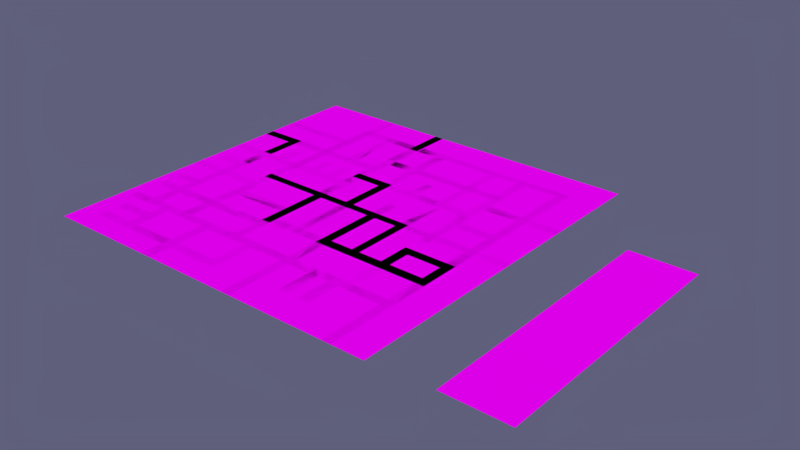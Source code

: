 # Source: ground.blend  (saved by Blender 2.79.0; exported with 4.5.12 LTS)
import bpy
from mathutils import Matrix  # noqa: F401  (used for matrix-valued properties, if any)

bpy.ops.wm.read_factory_settings(use_empty=True)
scene = bpy.context.scene
scene.name = 'Scene'

# ---- collections
col_collection_1 = bpy.data.collections.new('Collection 1'); scene.collection.children.link(col_collection_1)

# ---- images (referenced by path relative to the original .blend; pixels are not part of the script)
import os
ASSET_DIR = os.environ.get("B2B_ASSET_DIR", "")  # directory of the original .blend (textures are referenced by path, not embedded)
HERE = os.path.dirname(os.path.abspath(__file__))  # packed textures are extracted next to this script under _unpacked/

def load_image(name, relpath, width, height, colorspace="sRGB"):
    """Load a texture the original file referenced (path relative to the .blend, or extracted next to this script)."""
    p = next((c for c in (os.path.join(HERE, relpath), os.path.join(ASSET_DIR, relpath)) if relpath and os.path.exists(c)), "")
    if p:
        img = bpy.data.images.load(p, check_existing=True)
        img.name = name
    else:  # same state as the original file: an image datablock whose file is absent (Cycles renders it pink)
        img = bpy.data.images.new(name, width, height)
        img.source = "FILE"
        img.filepath = "//" + (relpath or name)
    img.colorspace_settings.name = colorspace
    return img
img_teksturymiasto_png = load_image('teksturyMiasto.png', 'teksturyMiasto.png', 1024, 1024, 'sRGB')
img_teksturymiasto_png_001 = load_image('teksturyMiasto.png.001', 'teksturyMiasto.png', 1024, 1024, 'sRGB')
img_teksturymiasto_png_002 = load_image('teksturyMiasto.png.002', 'teksturyMiasto.png', 1024, 1024, 'sRGB')

# ---- materials (node trees are filled in below, after node groups)
mat_material_003 = bpy.data.materials.new('Material.003')
mat_material_003.alpha_threshold = 0.0
mat_material_003.roughness = 0.5
mat_material_001 = bpy.data.materials.new('Material.001')
mat_material_001.alpha_threshold = 0.0
mat_material_001.roughness = 0.5
mat_material_001.line_color = (0.0, 0.0, 0.0, 1.0)
mat_roads_001 = bpy.data.materials.new('Roads.001')
mat_roads_001.alpha_threshold = 0.0
mat_roads_001.diffuse_color = (0.006979, 0.007193, 0.007098, 1.0)
mat_roads_001.roughness = 0.5
mat_roads_001.line_color = (0.0, 0.0, 0.0, 1.0)
mat_roads_002 = bpy.data.materials.new('Roads.002')
mat_roads_002.alpha_threshold = 0.0
mat_roads_002.diffuse_color = (0.006979, 0.007193, 0.007098, 1.0)
mat_roads_002.roughness = 0.5
mat_roads_002.line_color = (0.0, 0.0, 0.0, 1.0)

# ---- material node trees
mat_material_003.use_nodes = True; mat_material_003.node_tree.nodes.clear()
_N = mat_material_003.node_tree.nodes; _L = mat_material_003.node_tree.links
n0 = _N.new('ShaderNodeOutputMaterial'); n0.name = 'Material Output'; n0.location = (300, 300)
n1 = _N.new('ShaderNodeBsdfDiffuse'); n1.name = 'Diffuse BSDF'; n1.location = (10, 300)
n2 = _N.new('ShaderNodeTexImage'); n2.name = 'Image Texture'; n2.location = (-180, 300)
n2.width = 140
n2.image = img_teksturymiasto_png
_L.new(n1.outputs[0], n0.inputs[0])
_L.new(n2.outputs[0], n1.inputs[0])
n0.is_active_output = True
mat_material_001.use_nodes = True; mat_material_001.node_tree.nodes.clear()
_N = mat_material_001.node_tree.nodes; _L = mat_material_001.node_tree.links
n0 = _N.new('ShaderNodeOutputMaterial'); n0.name = 'Material Output'; n0.location = (300, 300)
n0.width = 120
n1 = _N.new('ShaderNodeBsdfDiffuse'); n1.name = 'Diffuse BSDF'; n1.location = (10, 300)
n2 = _N.new('ShaderNodeTexImage'); n2.name = 'Image Texture'; n2.location = (-190, 300)
n2.width = 150
n2.image = img_teksturymiasto_png
_L.new(n1.outputs[0], n0.inputs[0])
_L.new(n2.outputs[0], n1.inputs[0])
n0.is_active_output = True
mat_roads_001.use_nodes = True; mat_roads_001.node_tree.nodes.clear()
_N = mat_roads_001.node_tree.nodes; _L = mat_roads_001.node_tree.links
n0 = _N.new('ShaderNodeOutputMaterial'); n0.name = 'Material Output'; n0.location = (300, 300)
n0.width = 120
n1 = _N.new('ShaderNodeBsdfDiffuse'); n1.name = 'Diffuse BSDF'; n1.location = (10, 300)
n2 = _N.new('ShaderNodeTexImage'); n2.name = 'Image Texture'; n2.location = (-218, 305)
n2.width = 150
n2.image = img_teksturymiasto_png_001
n3 = _N.new('ShaderNodeTexCoord'); n3.name = 'Texture Coordinate'; n3.location = (-418, 305)
n3.width = 150
_L.new(n1.outputs[0], n0.inputs[0])
_L.new(n2.outputs[0], n1.inputs[0])
_L.new(n3.outputs[2], n2.inputs[0])
n0.is_active_output = True
mat_roads_002.use_nodes = True; mat_roads_002.node_tree.nodes.clear()
_N = mat_roads_002.node_tree.nodes; _L = mat_roads_002.node_tree.links
n0 = _N.new('ShaderNodeOutputMaterial'); n0.name = 'Material Output'; n0.location = (300, 300)
n0.width = 120
n1 = _N.new('ShaderNodeBsdfDiffuse'); n1.name = 'Diffuse BSDF'; n1.location = (10, 300)
n2 = _N.new('ShaderNodeTexImage'); n2.name = 'Image Texture'; n2.location = (-218, 305)
n2.width = 150
n2.image = img_teksturymiasto_png_002
n3 = _N.new('ShaderNodeTexCoord'); n3.name = 'Texture Coordinate'; n3.location = (-418, 305)
n3.width = 150
_L.new(n1.outputs[0], n0.inputs[0])
_L.new(n2.outputs[0], n1.inputs[0])
_L.new(n3.outputs[2], n2.inputs[0])
n0.is_active_output = True

# ---- world
world_world = bpy.data.worlds.new('World'); scene.world = world_world
world_world.use_nodes = True; world_world.node_tree.nodes.clear()
_N = world_world.node_tree.nodes; _L = world_world.node_tree.links
n0 = _N.new('ShaderNodeOutputWorld'); n0.name = 'World Output'; n0.location = (300, 300)
n0.width = 120
n1 = _N.new('ShaderNodeBackground'); n1.name = 'Background'; n1.location = (10, 300)
n1.width = 150
n1.inputs[0].default_value = (0.1137, 0.1156, 0.2019, 1.0)
_L.new(n1.outputs[0], n0.inputs[0])
n0.is_active_output = True
world_world.color = (0.05088, 0.05088, 0.05088)
world_world.use_sun_shadow = False
world_world.sun_shadow_jitter_overblur = 0.0
world_world.cycles.sampling_method = 'NONE'
world_world.cycles.sample_map_resolution = 256

# ---- meshes
me_plane_016 = bpy.data.meshes.new('Plane.016')
me_plane_016.from_pydata([(-1.472, -5.14, 0.0), (0.5276, -5.14, 0.0), (-1.472, 2.86, 0.0), (0.5276, 2.86, 0.0)], [], [(0, 1, 3, 2)])
_uv = me_plane_016.uv_layers.new(name='UVMap')
_uv.uv.foreach_set('vector', [0.9672, 0.9884, 0.8538, 0.9884, 0.8538, 0.08609, 0.9672, 0.08609])
me_plane_016.materials.append(mat_material_003)
me_plane_016.use_remesh_preserve_volume = False
me_plane_016.use_remesh_preserve_attributes = False
me_plane_016.use_mirror_vertex_groups = False
me_plane_016.update()
me_plane_002 = bpy.data.meshes.new('Plane.002')
me_plane_002.from_pydata([(8.214, -8.214, 0.0), (-8.214, -8.214, 0.0), (8.214, 8.214, 0.0), (-8.214, 8.214, 0.0)], [], [(2, 3, 1, 0)])
_uv = me_plane_002.uv_layers.new(name='UVMap')
_uv.uv.foreach_set('vector', [0.9075, 0.1157, 0.9359, 0.1157, 0.9359, 0.1557, 0.9075, 0.1557])
me_plane_002.materials.append(mat_material_001)
me_plane_002.use_remesh_preserve_volume = False
me_plane_002.use_remesh_preserve_attributes = False
me_plane_002.use_mirror_vertex_groups = False
me_plane_002.update()
me_plane_015 = bpy.data.meshes.new('Plane.015')
me_plane_015.from_pydata([(1.073, -1.0, 0.0), (-1.154, -1.0, 0.0), (1.073, 1.0, 0.0), (-1.154, 1.0, 0.0), (6.752, -1.0, 0.0), (6.752, 1.0, 0.0), (9.029, -1.0, 0.0), (9.029, 1.0, 0.0), (14.73, -1.0, 0.0), (14.73, 1.0, 0.0), (16.76, -1.0, 0.0), (16.76, 1.0, 0.0), (22.58, -1.0, 4.528e-07), (22.58, 1.0, 4.528e-07), (24.88, -1.0, 6.186e-07), (24.88, 1.0, 6.186e-07), (33.21, -1.0, 1.279e-06), (33.21, 1.0, 1.279e-06), (35.42, -1.0, 1.131e-06), (35.42, 1.0, 1.131e-06), (43.27, -1.0, 5.741e-07), (43.27, 1.0, 5.741e-07), (33.21, 6.678, 1.279e-06), (35.42, 6.678, 1.131e-06), (33.21, 9.044, 1.279e-06), (35.42, 9.044, 1.131e-06), (33.21, 11.56, 1.297e-06), (35.42, 11.56, 1.149e-06), (33.32, 17.4, 1.33e-06), (35.31, 17.4, 1.196e-06), (33.32, 19.47, 1.358e-06), (35.31, 19.47, 1.224e-06), (33.21, 33.25, 1.534e-06), (35.42, 33.25, 1.385e-06), (33.21, 35.23, 1.579e-06), (35.42, 35.23, 1.43e-06), (24.88, 33.25, 1.631e-06), (24.88, 35.23, 1.676e-06), (22.58, 33.25, 1.653e-06), (22.58, 35.23, 1.698e-06), (16.76, 33.25, 1.664e-06), (16.76, 35.23, 1.709e-06), (14.73, 33.25, 1.676e-06), (14.73, 35.23, 1.721e-06), (9.102, 33.25, 1.742e-06), (9.102, 35.23, 1.787e-06), (1.255, 33.25, 1.869e-06), (1.255, 35.23, 1.914e-06), (-1.201, 33.25, 2.012e-06), (-1.201, 35.23, 2.057e-06), (1.255, 24.87, 2.481e-06), (-1.201, 24.87, 2.624e-06), (16.76, 24.87, 2.351e-06), (14.73, 24.87, 2.362e-06), (16.76, 22.59, 2.532e-06), (14.73, 22.59, 2.544e-06), (16.76, 14.28, 2.435e-06), (14.73, 14.28, 2.446e-06), (16.76, 12.02, 2.456e-06), (14.73, 12.02, 2.467e-06), (1.255, 22.59, 2.479e-06), (-1.201, 22.59, 2.623e-06), (22.58, 24.87, 2.388e-06), (22.58, 22.59, 2.569e-06), (24.88, 24.87, 2.385e-06), (24.88, 22.59, 2.566e-06), (22.58, 14.28, 2.641e-06), (24.88, 14.28, 2.638e-06), (22.58, 12.02, 2.641e-06), (24.88, 12.02, 2.638e-06), (24.88, 6.739, 1.671e-06), (22.58, 6.739, 1.593e-06), (9.029, -14.66, 0.0), (9.029, -17.02, 0.0), (22.58, 9.044, 2.071e-06), (24.88, 9.044, 2.111e-06), (14.73, -14.66, 0.0), (16.76, -14.66, 0.0), (24.88, 19.59, 2.592e-06), (22.58, 19.59, 2.595e-06), (22.58, 17.29, 2.615e-06), (24.88, 17.29, 2.612e-06), (14.73, -17.02, 0.0), (16.76, -17.02, 0.0), (43.27, 19.59, 1.69e-06), (43.27, 17.29, 1.659e-06), (6.752, -14.66, 0.0), (6.752, -17.02, 0.0), (1.073, -14.66, -1.545e-07), (1.073, -17.02, -1.545e-07), (-1.154, -14.66, -2.289e-07), (-1.154, -17.02, -2.289e-07), (-6.87, -1.0, 0.0), (-6.87, 1.0, 0.0), (1.073, 12.02, 0.0), (-1.154, 12.02, 0.0), (1.073, 14.28, 0.0), (-1.154, 14.28, 0.0), (-6.87, 12.02, 0.0), (-6.87, 14.28, 0.0), (-9.118, 12.02, 0.0), (-9.118, 14.28, 0.0), (-6.87, 22.59, 0.0), (-9.118, 22.59, 0.0), (-6.87, 24.87, 1.173e-07), (-9.118, 24.87, 1.173e-07), (-6.87, 33.01, 5.172e-07), (-9.118, 33.01, 5.172e-07), (-6.87, 35.3, 5.172e-07), (-9.118, 35.3, 5.172e-07), (-6.87, 43.32, 5.172e-07), (-9.118, 43.32, 5.172e-07), (-22.52, 33.01, -9.328e-07), (-22.52, 35.3, -9.328e-07), (-24.83, 33.01, -1.17e-06), (-24.83, 35.3, -1.17e-06), (-22.52, 43.29, -9.328e-07), (-24.83, 43.29, -1.17e-06), (-22.52, 19.65, -8.8e-07), (-24.83, 19.65, -1.118e-06), (-22.52, 17.26, -8.096e-07), (-24.83, 17.26, -1.047e-06), (-22.52, 9.041, -7.502e-07), (-24.83, 9.041, -9.877e-07), (-22.52, 6.7, -7.452e-07), (-24.83, 6.7, -9.828e-07), (-9.118, 9.041, -7.492e-07), (-9.118, 6.7, -7.443e-07), (-6.87, 9.041, -7.494e-07), (-6.87, 6.7, -7.445e-07), (-9.118, -1.0, 0.0), (-9.118, 1.0, 0.0), (-22.52, -1.0, 0.0), (-22.52, 1.0, 0.0), (-24.83, -1.0, 0.0), (-24.83, 1.0, 0.0), (22.58, -14.66, 0.0), (22.58, -17.02, 0.0), (24.88, -14.66, 0.0), (24.88, -17.02, 0.0), (33.21, -14.66, 0.0), (33.21, -17.02, 0.0), (35.42, -14.66, 0.0), (35.42, -17.02, 0.0), (22.58, -9.179, 0.0), (24.88, -9.179, 0.0), (22.58, -6.931, 0.0), (24.88, -6.931, 0.0), (33.21, -9.179, 0.0), (33.21, -6.931, 0.0), (35.42, -9.179, 0.0), (35.42, -6.931, 0.0), (-9.141, 19.65, -8.457e-07), (-9.141, 17.26, -7.753e-07), (-6.87, 19.65, -8.97e-07), (-6.87, 17.26, -8.266e-07), (-33.08, 9.041, -9.923e-07), (-33.08, 6.7, -9.874e-07), (-35.38, 9.041, -9.923e-07), (-35.38, 6.7, -9.874e-07), (-43.34, 9.041, -9.919e-07), (-43.34, 6.7, -9.87e-07), (-33.08, 17.24, -9.923e-07), (-35.38, 17.24, -9.923e-07), (-33.08, 19.65, -9.923e-07), (-35.38, 19.65, -9.923e-07), (-43.2, 17.24, -9.923e-07), (-43.2, 19.65, -9.923e-07), (-22.52, 25.3, -8.976e-07), (-22.52, 27.4, -9.152e-07), (-24.83, 27.4, -1.153e-06), (-24.83, 25.3, -1.135e-06), (-43.07, 27.4, -1.175e-06), (-43.07, 25.3, -1.158e-06), (-14.68, 19.65, -8.571e-07), (-17.12, 19.65, -8.686e-07), (-17.12, 17.26, -7.981e-07), (-14.68, 17.26, -7.867e-07), (-17.05, 33.01, -4.494e-07), (-14.68, 33.01, 3.389e-08), (-14.68, 35.3, 3.389e-08), (-17.05, 35.3, -4.494e-07), (-6.87, -9.418, 0.0), (-9.118, -9.418, 0.0), (-6.87, -11.71, 0.0), (-9.118, -11.71, 0.0), (-6.87, -14.66, 0.0), (-9.118, -14.66, 0.0), (-6.87, -17.02, 0.0), (-9.118, -17.02, 0.0), (-6.87, -17.31, -1.135e-07), (-9.118, -17.31, -1.135e-07), (-6.87, -19.62, -3.638e-07), (-9.118, -19.62, -3.638e-07), (-22.52, -17.31, -2.502e-06), (-22.52, -19.62, -2.752e-06), (-24.83, -17.31, -2.958e-06), (-24.83, -19.62, -3.208e-06), (-33.08, -17.31, -3.577e-06), (-33.08, -19.62, -3.827e-06), (-35.38, -17.31, -3.739e-06), (-35.38, -19.62, -3.99e-06), (-33.08, -14.44, -3.586e-06), (-35.38, -14.44, -3.748e-06), (-33.08, -12.13, -3.56e-06), (-35.38, -12.13, -3.722e-06), (-33.08, -6.565, -3.637e-06), (-35.38, -6.565, -3.799e-06), (-33.08, -4.251, -3.645e-06), (-35.38, -4.251, -3.808e-06), (-33.08, -0.9197, -3.67e-06), (-35.38, -0.9197, -3.832e-06), (-33.08, 1.564, -3.65e-06), (-35.38, 1.564, -3.812e-06), (-40.63, 1.564, -3.809e-06), (-40.63, -0.9197, -3.83e-06), (-43.28, -6.565, -3.803e-06), (-43.28, -4.251, -3.812e-06), (-24.83, -6.565, -3.639e-06), (-24.83, -4.251, -3.648e-06), (-22.52, -6.565, -3.64e-06), (-22.52, -4.251, -3.648e-06), (-22.52, -11.71, -2.881e-06), (-22.52, -9.418, -3.261e-06), (-24.83, -11.71, -3.185e-06), (-24.83, -9.418, -3.412e-06), (-6.87, -25.16, -9.418e-07), (-9.118, -25.16, -9.418e-07), (-6.87, -27.43, -1.171e-06), (-9.118, -27.43, -1.171e-06), (-1.354, -25.16, -9.418e-07), (-1.354, -27.43, -1.171e-06), (3.88, -25.16, -9.418e-07), (3.88, -27.43, -1.171e-06), (6.752, -25.16, -9.418e-07), (6.752, -27.43, -1.171e-06), (9.058, -25.16, -9.418e-07), (9.058, -27.43, -1.171e-06), (22.58, -25.16, 1.471e-06), (22.58, -27.43, 1.242e-06), (24.88, -25.16, 1.98e-06), (24.88, -27.43, 1.751e-06), (33.21, -25.16, 3.351e-06), (33.21, -27.43, 3.122e-06), (35.39, -25.16, 3.743e-06), (35.39, -27.43, 3.515e-06), (33.21, -43.31, 3.103e-06), (35.39, -43.31, 3.496e-06), (6.752, -43.31, -2.825e-06), (9.058, -43.31, -2.825e-06), (-3.833, -25.16, -9.418e-07), (-3.833, -27.43, -1.171e-06), (-1.354, -38.02, -1.169e-06), (-3.833, -38.02, -1.169e-06), (-3.833, -35.71, -1.173e-06), (-1.354, -35.71, -1.173e-06), (-17.01, -38.02, -1.431e-06), (-17.01, -35.71, -1.435e-06), (-14.6, -35.71, -1.388e-06), (-14.6, -38.02, -1.384e-06), (-27.85, -38.02, -2.323e-06), (-27.85, -35.71, -2.328e-06), (-30.28, -38.02, -2.521e-06), (-30.28, -35.71, -2.525e-06), (-38.1, -38.02, -3.161e-06), (-38.1, -35.71, -3.165e-06), (-27.85, -32.84, -2.327e-06), (-30.28, -32.84, -2.525e-06), (-27.85, -30.42, -2.327e-06), (-30.28, -30.42, -2.525e-06), (-27.85, -27.43, -2.327e-06), (-30.28, -27.43, -2.525e-06), (-27.85, -25.16, -2.327e-06), (-30.28, -25.16, -2.525e-06), (-25.1, -27.43, -2.102e-06), (-25.1, -25.16, -2.102e-06), (-22.56, -27.43, -1.895e-06), (-22.56, -25.16, -1.895e-06), (-17.01, -27.43, -1.449e-06), (-17.01, -25.16, -1.449e-06), (-14.6, -27.43, -1.246e-06), (-14.6, -25.16, -1.246e-06), (-32.97, -27.43, -2.746e-06), (-32.97, -25.16, -2.746e-06), (-35.67, -27.43, -2.967e-06), (-35.67, -25.16, -2.967e-06), (-40.69, -27.43, -3.377e-06), (-40.69, -25.16, -3.377e-06), (-40.67, -17.31, -4.018e-06), (-40.67, -19.62, -4.269e-06), (-40.56, -14.44, -4.161e-06), (-40.56, -12.13, -4.135e-06), (-17.01, -43.31, -1.757e-06), (-14.6, -43.31, -1.71e-06), (17.07, -25.16, 6.664e-07), (14.74, -25.16, -1.377e-07), (14.74, -27.43, -3.666e-07), (17.07, -27.43, 4.375e-07), (14.74, -35.56, 2.988e-07), (17.07, -35.56, 1.103e-06), (19.87, -27.43, 8.607e-07), (19.87, -25.16, 1.09e-06), (-17.34, 6.7, -7.448e-07), (-19.66, 6.7, -7.45e-07), (-19.66, 9.041, -7.5e-07), (-17.34, 9.041, -7.498e-07), (-14.27, 9.041, -7.496e-07), (-11.9, 9.041, -7.494e-07), (19.87, -35.38, 1.223e-06), (22.58, -35.38, 1.604e-06), (-14.27, 6.7, -7.447e-07), (-11.9, 6.7, -7.445e-07), (-14.27, 14.46, -7.497e-07), (-11.9, 14.46, -7.495e-07), (-19.66, 14.32, -7.501e-07), (-17.34, 14.32, -7.499e-07), (-30.25, 6.7, -9.859e-07), (-27.81, 6.7, -9.843e-07), (-27.81, 9.041, -9.893e-07), (-30.25, 9.041, -9.908e-07), (-27.81, 14.32, -9.897e-07), (-30.25, 14.32, -9.913e-07), (-37.94, -32.84, -2.002e-06), (-37.94, -30.42, -2.002e-06), (6.752, 6.354, 1.068e-06), (9.029, 6.354, 1.068e-06), (9.102, 14.28, 1.631e-06), (6.703, 14.28, 8.154e-07), (9.102, 12.02, 1.645e-06), (6.703, 12.02, 8.225e-07), (9.102, 19.5, 1.139e-06), (6.703, 19.5, 3.232e-07)], [], [(2, 3, 1, 0), (4, 5, 2, 0), (6, 7, 5, 4), (8, 9, 7, 6), (10, 11, 9, 8), (12, 13, 11, 10), (14, 15, 13, 12), (16, 17, 15, 14), (18, 19, 17, 16), (20, 21, 19, 18), (23, 22, 17, 19), (25, 24, 22, 23), (25, 27, 26, 24), (29, 28, 26, 27), (31, 30, 28, 29), (33, 32, 30, 31), (35, 34, 32, 33), (37, 36, 32, 34), (39, 38, 36, 37), (41, 40, 38, 39), (43, 42, 40, 41), (45, 44, 42, 43), (47, 46, 44, 45), (49, 48, 46, 47), (51, 50, 46, 48), (53, 52, 40, 42), (55, 54, 52, 53), (57, 56, 54, 55), (59, 58, 56, 57), (9, 11, 58, 59), (61, 60, 50, 51), (53, 50, 60, 55), (63, 62, 52, 54), (65, 64, 62, 63), (38, 62, 64, 36), (79, 78, 65, 63), (68, 69, 67, 66), (58, 68, 66, 56), (74, 75, 69, 68), (70, 71, 13, 15), (75, 74, 71, 70), (24, 75, 70, 22), (81, 80, 66, 67), (80, 81, 78, 79), (85, 84, 31, 29), (30, 78, 81, 28), (76, 77, 10, 8), (82, 83, 77, 76), (72, 73, 82, 76), (86, 87, 73, 72), (4, 86, 72, 6), (88, 89, 87, 86), (90, 91, 89, 88), (88, 0, 1, 90), (93, 92, 1, 3), (94, 95, 3, 2), (96, 97, 95, 94), (61, 97, 96, 60), (329, 327, 96, 94), (99, 98, 95, 97), (101, 100, 98, 99), (155, 154, 152, 153), (104, 105, 103, 102), (106, 107, 105, 104), (108, 109, 107, 106), (110, 111, 109, 108), (49, 108, 106, 48), (180, 179, 107, 109), (115, 114, 112, 113), (116, 117, 115, 113), (170, 169, 112, 114), (121, 120, 118, 119), (123, 122, 120, 121), (125, 124, 122, 123), (303, 304, 122, 124), (129, 128, 126, 127), (131, 130, 92, 93), (133, 132, 130, 131), (135, 134, 132, 133), (125, 135, 133, 124), (127, 131, 93, 129), (137, 136, 77, 83), (139, 138, 136, 137), (141, 140, 138, 139), (143, 142, 140, 141), (145, 144, 136, 138), (147, 146, 144, 145), (148, 149, 147, 145), (150, 151, 149, 148), (16, 149, 151, 18), (12, 146, 147, 14), (142, 150, 148, 140), (51, 104, 102, 61), (176, 175, 118, 120), (318, 317, 125, 123), (158, 159, 157, 156), (160, 161, 159, 158), (162, 163, 158, 156), (164, 165, 163, 162), (167, 166, 163, 165), (119, 164, 162, 121), (168, 171, 119, 118), (169, 170, 171, 168), (171, 170, 172, 173), (174, 177, 153, 152), (175, 176, 177, 174), (178, 181, 113, 112), (179, 180, 181, 178), (178, 175, 174, 179), (154, 102, 103, 152), (99, 155, 153, 101), (100, 126, 128, 98), (183, 182, 92, 130), (185, 184, 182, 183), (187, 186, 184, 185), (189, 188, 186, 187), (90, 186, 188, 91), (191, 190, 188, 189), (193, 192, 190, 191), (194, 195, 193, 191), (196, 197, 195, 194), (198, 199, 197, 196), (200, 201, 199, 198), (202, 203, 200, 198), (204, 205, 203, 202), (206, 207, 205, 204), (208, 209, 207, 206), (210, 211, 209, 208), (212, 213, 211, 210), (159, 213, 212, 157), (214, 215, 211, 213), (217, 216, 207, 209), (218, 219, 208, 206), (220, 221, 219, 218), (134, 219, 221, 132), (225, 223, 220, 218), (222, 224, 196, 194), (223, 225, 224, 222), (183, 223, 222, 185), (227, 226, 192, 193), (229, 228, 226, 227), (251, 250, 226, 228), (233, 232, 230, 231), (235, 234, 232, 233), (237, 236, 234, 235), (87, 234, 236, 73), (296, 295, 236, 237), (241, 240, 238, 239), (243, 242, 240, 241), (245, 244, 242, 243), (246, 247, 245, 243), (248, 249, 237, 235), (250, 251, 231, 230), (254, 255, 231, 251), (253, 252, 255, 254), (258, 259, 253, 254), (257, 256, 259, 258), (261, 260, 256, 257), (263, 262, 260, 261), (265, 264, 262, 263), (266, 267, 263, 261), (268, 269, 267, 266), (270, 271, 269, 268), (272, 273, 271, 270), (274, 275, 272, 270), (276, 277, 275, 274), (278, 279, 277, 276), (280, 281, 279, 278), (227, 281, 280, 229), (197, 275, 277, 195), (283, 282, 271, 273), (285, 284, 282, 283), (287, 286, 284, 285), (201, 285, 283, 199), (288, 289, 201, 200), (291, 290, 203, 205), (258, 280, 278, 257), (292, 293, 259, 256), (301, 300, 239, 238), (295, 296, 297, 294), (297, 296, 298, 299), (300, 301, 294, 297), (137, 238, 240, 139), (308, 309, 239, 300), (141, 242, 244, 143), (307, 311, 127, 126), (306, 310, 311, 307), (305, 302, 310, 306), (304, 303, 302, 305), (306, 307, 313, 312), (304, 305, 315, 314), (316, 319, 156, 157), (317, 318, 319, 316), (319, 318, 320, 321), (323, 322, 267, 269), (325, 324, 5, 7), (326, 328, 59, 57), (327, 329, 328, 326), (327, 326, 330, 331)])
_uv = me_plane_015.uv_layers.new(name='UVMap')
_uv.uv.foreach_set('vector', [0.8166, 0.1439, 0.7468, 0.1439, 0.7468, 0.06032, 0.8166, 0.06032, 0.7456, 0.3686, 0.8113, 0.3686, 0.8113, 0.6467, 0.7456, 0.6467, 0.8176, 0.3323, 0.8176, 0.4159, 0.7463, 0.4159, 0.7463, 0.3323, 0.7459, 0.3739, 0.8116, 0.3739, 0.8116, 0.6531, 0.7459, 0.6531, 0.813, 0.1708, 0.813, 0.2544, 0.7495, 0.2544, 0.7495, 0.1709, 0.7443, 0.3846, 0.81, 0.3846, 0.81, 0.6693, 0.7443, 0.6693, 0.8181, 0.2561, 0.8181, 0.3397, 0.7459, 0.3397, 0.7459, 0.2561, 0.7447, 0.3116, 0.8104, 0.3116, 0.8104, 0.7196, 0.7447, 0.7196, 0.8167, 0.2272, 0.8167, 0.3108, 0.7475, 0.3108, 0.7475, 0.2272, 0.7448, 0.333, 0.8106, 0.333, 0.8106, 0.7169, 0.7448, 0.7169, 0.8167, 0.5481, 0.7475, 0.5481, 0.7475, 0.3108, 0.8167, 0.3108, 0.8167, 0.3502, 0.7475, 0.3502, 0.7475, 0.2514, 0.8167, 0.2514, 0.8167, 0.3502, 0.8167, 0.4553, 0.7475, 0.4553, 0.7475, 0.3502, 0.8167, 0.3919, 0.7475, 0.3919, 0.7475, 0.1524, 0.8167, 0.1524, 0.8167, 0.488, 0.7475, 0.488, 0.7475, 0.3919, 0.8167, 0.3919, 0.8167, 0.6697, 0.7475, 0.6697, 0.7475, 0.09885, 0.8167, 0.09885, 0.8105, 0.4435, 0.8105, 0.5518, 0.7455, 0.5518, 0.7455, 0.4435, 0.8105, 0.5851, 0.7455, 0.5851, 0.7455, 0.1771, 0.8105, 0.1771, 0.8105, 0.6978, 0.7455, 0.6978, 0.7455, 0.5851, 0.8105, 0.5851, 0.8105, 0.6556, 0.7455, 0.6556, 0.7455, 0.3709, 0.8105, 0.3709, 0.8105, 0.4627, 0.7455, 0.4627, 0.7455, 0.3634, 0.8105, 0.3634, 0.8105, 0.7383, 0.7455, 0.7383, 0.7455, 0.4627, 0.8105, 0.4627, 0.8105, 0.7194, 0.7455, 0.7194, 0.7455, 0.3353, 0.8105, 0.3353, 0.8105, 0.5744, 0.7455, 0.5744, 0.7455, 0.4542, 0.8105, 0.4542, 0.7437, 0.3049, 0.8206, 0.3049, 0.8206, 0.6552, 0.7437, 0.6552, 0.7495, 0.3076, 0.813, 0.3076, 0.813, 0.6579, 0.7495, 0.6579, 0.7495, 0.2123, 0.813, 0.2123, 0.813, 0.3076, 0.7495, 0.3076, 0.7495, 0.188, 0.813, 0.188, 0.813, 0.5351, 0.7495, 0.5351, 0.7495, 0.3289, 0.813, 0.3289, 0.813, 0.4232, 0.7495, 0.4232, 0.7495, 0.2544, 0.813, 0.2544, 0.813, 0.715, 0.7495, 0.715, 0.7437, 0.2097, 0.8206, 0.2097, 0.8206, 0.3049, 0.7437, 0.3049, 0.8156, 0.1688, 0.8156, 0.8286, 0.7407, 0.8286, 0.7407, 0.1688, 0.7397, 0.3501, 0.8146, 0.3501, 0.8146, 0.6348, 0.7397, 0.6348, 0.8181, 0.3847, 0.8181, 0.4799, 0.7459, 0.4799, 0.7459, 0.3847, 0.7459, 0.5503, 0.7459, 0.2, 0.8181, 0.2, 0.8181, 0.5503, 0.7459, 0.2594, 0.8181, 0.2594, 0.8181, 0.3847, 0.7459, 0.3847, 0.7459, 0.2221, 0.8181, 0.2221, 0.8181, 0.3164, 0.7459, 0.3164, 0.74, 0.6637, 0.74, 0.3791, 0.8142, 0.3791, 0.8142, 0.6637, 0.7459, 0.3753, 0.8181, 0.3753, 0.8181, 0.4997, 0.7459, 0.4997, 0.8181, 0.5795, 0.7459, 0.5795, 0.7459, 0.3397, 0.8181, 0.3397, 0.8181, 0.3753, 0.7459, 0.3753, 0.7459, 0.279, 0.8181, 0.279, 0.8159, 0.3206, 0.8159, 0.7286, 0.7402, 0.7286, 0.7382, 0.3206, 0.8181, 0.4422, 0.7459, 0.4422, 0.7459, 0.3164, 0.8181, 0.3164, 0.7459, 0.4422, 0.8181, 0.4422, 0.8181, 0.5383, 0.7459, 0.5383, 0.7399, 0.3129, 0.8155, 0.3129, 0.8155, 0.697, 0.7399, 0.697, 0.8153, 0.2916, 0.8153, 0.6996, 0.7398, 0.6996, 0.7398, 0.2916, 0.7495, 0.08764, 0.813, 0.08764, 0.813, 0.6583, 0.7495, 0.6583, 0.739, 0.4268, 0.739, 0.3275, 0.8167, 0.3275, 0.8167, 0.4268, 0.8167, 0.706, 0.739, 0.706, 0.739, 0.4268, 0.8167, 0.4268, 0.7461, 0.6384, 0.7461, 0.5395, 0.8174, 0.5395, 0.8174, 0.6384, 0.7463, 0.6508, 0.7463, 0.08013, 0.8176, 0.08013, 0.8176, 0.6508, 0.8164, 0.5547, 0.7387, 0.5547, 0.7387, 0.2766, 0.8164, 0.2766, 0.8164, 0.6637, 0.7387, 0.6637, 0.7387, 0.5547, 0.8164, 0.5547, 0.8166, 0.08498, 0.8166, 0.6557, 0.7468, 0.6557, 0.7468, 0.08498, 0.8113, 0.6444, 0.7456, 0.6444, 0.7456, 0.3646, 0.8113, 0.3646, 0.8166, 0.6045, 0.7468, 0.6045, 0.7468, 0.1439, 0.8166, 0.1439, 0.8166, 0.6988, 0.7468, 0.6988, 0.7468, 0.6045, 0.8166, 0.6045, 0.7445, 0.5325, 0.746, 0.1853, 0.8158, 0.1853, 0.8215, 0.5325, 0.7404, 0.4449, 0.8146, 0.4449, 0.8146, 0.7205, 0.7404, 0.7205, 0.8155, 0.6389, 0.7413, 0.6389, 0.7413, 0.3591, 0.8155, 0.3591, 0.7463, 0.488, 0.7463, 0.3937, 0.8167, 0.3937, 0.8167, 0.488, 0.8169, 0.334, 0.8169, 0.4338, 0.7458, 0.4338, 0.7458, 0.334, 0.8167, 0.4167, 0.7463, 0.4167, 0.7463, 0.3215, 0.8167, 0.3215, 0.8167, 0.4388, 0.7463, 0.4388, 0.7463, 0.09848, 0.8167, 0.09848, 0.8167, 0.5343, 0.7463, 0.5343, 0.7463, 0.4388, 0.8167, 0.4388, 0.8167, 0.5533, 0.7463, 0.5533, 0.7463, 0.2179, 0.8167, 0.2179, 0.8116, 0.3521, 0.8139, 0.6296, 0.7388, 0.6296, 0.7466, 0.3521, 0.816, 0.662, 0.7409, 0.662, 0.7409, 0.3895, 0.816, 0.3895, 0.7457, 0.3024, 0.7457, 0.2069, 0.8181, 0.2069, 0.8181, 0.3024, 0.8181, 0.6363, 0.7457, 0.6363, 0.7457, 0.3024, 0.8181, 0.3024, 0.7457, 0.2481, 0.8181, 0.2481, 0.8181, 0.4825, 0.7457, 0.4825, 0.7457, 0.3337, 0.8181, 0.3337, 0.8181, 0.4334, 0.7457, 0.4334, 0.7457, 0.1987, 0.8181, 0.1987, 0.8181, 0.5421, 0.7457, 0.5421, 0.7407, 0.5653, 0.7407, 0.4522, 0.8177, 0.4522, 0.8177, 0.5653, 0.7407, 0.3121, 0.8177, 0.3121, 0.8177, 0.4522, 0.7407, 0.4522, 0.8167, 0.4932, 0.8167, 0.5911, 0.7463, 0.5911, 0.7463, 0.4932, 0.7463, 0.2551, 0.7463, 0.1715, 0.8167, 0.1715, 0.8167, 0.2551, 0.8106, 0.8255, 0.7449, 0.8255, 0.7449, 0.1693, 0.8106, 0.1693, 0.745, 0.4546, 0.745, 0.3711, 0.8173, 0.3711, 0.8173, 0.4546, 0.745, 0.4615, 0.745, 0.2233, 0.8173, 0.2233, 0.8173, 0.4615, 0.7463, 0.4932, 0.7463, 0.2551, 0.8167, 0.2551, 0.8167, 0.4932, 0.739, 0.3983, 0.8167, 0.3983, 0.8167, 0.6829, 0.739, 0.6829, 0.8181, 0.4412, 0.8181, 0.5401, 0.7459, 0.5401, 0.7459, 0.4412, 0.7387, 0.2927, 0.8164, 0.2927, 0.8164, 0.7007, 0.7387, 0.7007, 0.8167, 0.1358, 0.8167, 0.2347, 0.7475, 0.2347, 0.7475, 0.1358, 0.8181, 0.4923, 0.7459, 0.4923, 0.7459, 0.2634, 0.8181, 0.2634, 0.8181, 0.3306, 0.7459, 0.3306, 0.7459, 0.2366, 0.8181, 0.2366, 0.7406, 0.3009, 0.8145, 0.3009, 0.8145, 0.7089, 0.7406, 0.7089, 0.8167, 0.4636, 0.8167, 0.5576, 0.7475, 0.5576, 0.7475, 0.4636, 0.7475, 0.4822, 0.7475, 0.2343, 0.8167, 0.2343, 0.8167, 0.4822, 0.7459, 0.5784, 0.7459, 0.3306, 0.8181, 0.3306, 0.8181, 0.5784, 0.8167, 0.2347, 0.8167, 0.4636, 0.7475, 0.4636, 0.7475, 0.2347, 0.8157, 0.3938, 0.8157, 0.6713, 0.7408, 0.6713, 0.7408, 0.3938, 0.739, 0.4662, 0.8175, 0.4662, 0.8175, 0.7308, 0.739, 0.7308, 0.8177, 0.7112, 0.7407, 0.7112, 0.7407, 0.5653, 0.8177, 0.5653, 0.7459, 0.2945, 0.7459, 0.1966, 0.8181, 0.1966, 0.8181, 0.2945, 0.8165, 0.6952, 0.7396, 0.6952, 0.7396, 0.3059, 0.8165, 0.3059, 0.8181, 0.6371, 0.7459, 0.6371, 0.7459, 0.2945, 0.8181, 0.2945, 0.8174, 0.4633, 0.8174, 0.5762, 0.7383, 0.5762, 0.7383, 0.4633, 0.8174, 0.959, 0.7383, 0.959, 0.7383, 0.5762, 0.8174, 0.5762, 0.8174, 0.05958, 0.8174, 0.4633, 0.7383, 0.4633, 0.739, 0.05958, 0.8181, 0.4123, 0.7457, 0.4123, 0.7457, 0.176, 0.8181, 0.176, 0.8181, 0.5, 0.7457, 0.5, 0.7457, 0.4123, 0.8181, 0.4123, 0.7439, 0.06574, 0.8129, 0.06574, 0.8129, 0.9587, 0.7439, 0.9587, 0.8175, 0.6437, 0.739, 0.6437, 0.739, 0.3723, 0.8175, 0.3723, 0.8175, 0.4662, 0.739, 0.4662, 0.739, 0.3471, 0.8175, 0.3471, 0.7409, 0.3424, 0.816, 0.3424, 0.816, 0.6104, 0.7409, 0.6104, 0.7409, 0.4435, 0.816, 0.4435, 0.816, 0.5591, 0.7409, 0.5591, 0.7453, 0.6539, 0.7431, 0.09549, 0.8193, 0.09549, 0.8193, 0.6539, 0.8169, 0.4338, 0.8169, 0.5566, 0.7465, 0.5566, 0.7458, 0.4338, 0.8169, 0.2095, 0.8169, 0.334, 0.7458, 0.334, 0.7465, 0.2095, 0.7463, 0.3937, 0.7463, 0.2691, 0.8167, 0.2691, 0.8167, 0.3937, 0.7463, 0.1803, 0.8167, 0.1803, 0.8167, 0.5321, 0.7463, 0.5321, 0.7463, 0.3222, 0.8167, 0.3222, 0.8167, 0.4179, 0.7463, 0.4179, 0.7463, 0.4446, 0.8167, 0.4446, 0.8167, 0.5679, 0.7463, 0.5679, 0.7463, 0.3458, 0.8167, 0.3458, 0.8167, 0.4446, 0.7463, 0.4446, 0.8164, 0.3671, 0.8164, 0.6469, 0.7387, 0.6469, 0.7387, 0.3671, 0.7463, 0.3339, 0.8167, 0.3339, 0.8167, 0.3458, 0.7463, 0.3458, 0.7463, 0.2372, 0.8167, 0.2372, 0.8167, 0.3339, 0.7463, 0.3339, 0.8157, 0.8452, 0.7397, 0.8452, 0.7397, 0.1891, 0.8157, 0.1891, 0.745, 0.3108, 0.745, 0.2141, 0.8173, 0.2141, 0.8173, 0.3108, 0.8163, 0.7169, 0.7402, 0.7169, 0.7402, 0.3132, 0.8163, 0.3132, 0.7459, 0.3485, 0.7459, 0.2518, 0.8181, 0.2518, 0.8181, 0.3485, 0.8181, 0.4682, 0.7459, 0.4682, 0.7459, 0.3485, 0.8181, 0.3485, 0.8181, 0.311, 0.7459, 0.311, 0.7459, 0.2143, 0.8181, 0.2143, 0.8181, 0.5435, 0.7459, 0.5435, 0.7459, 0.311, 0.8181, 0.311, 0.8181, 0.3383, 0.7459, 0.3383, 0.7459, 0.2416, 0.8181, 0.2416, 0.8181, 0.4775, 0.7459, 0.4775, 0.7459, 0.3383, 0.8181, 0.3383, 0.8181, 0.3153, 0.7459, 0.3153, 0.7459, 0.2115, 0.8181, 0.2115, 0.7459, 0.5299, 0.7459, 0.3153, 0.8181, 0.3153, 0.8181, 0.5299, 0.8196, 0.635, 0.7379, 0.635, 0.7379, 0.3781, 0.8196, 0.3781, 0.8153, 0.6969, 0.7393, 0.6969, 0.7393, 0.3106, 0.8153, 0.3106, 0.7402, 0.3068, 0.8163, 0.3068, 0.8163, 0.7105, 0.7402, 0.7105, 0.8173, 0.4193, 0.8173, 0.516, 0.745, 0.516, 0.745, 0.4193, 0.745, 0.3711, 0.745, 0.2352, 0.8173, 0.2352, 0.8173, 0.3711, 0.745, 0.3001, 0.8173, 0.3001, 0.8173, 0.4193, 0.745, 0.4193, 0.8173, 0.5448, 0.745, 0.5448, 0.745, 0.3108, 0.8173, 0.3108, 0.8173, 0.3001, 0.745, 0.3001, 0.745, 0.2044, 0.8173, 0.2044, 0.8154, 0.1983, 0.8154, 0.8545, 0.7401, 0.8545, 0.7401, 0.1983, 0.7463, 0.2718, 0.8167, 0.2718, 0.8167, 0.5034, 0.7463, 0.5034, 0.7407, 0.683, 0.7407, 0.573, 0.8152, 0.573, 0.8152, 0.683, 0.7407, 0.4243, 0.8152, 0.4243, 0.8152, 0.573, 0.7407, 0.573, 0.7407, 0.368, 0.8152, 0.368, 0.8152, 0.6242, 0.7407, 0.6242, 0.7407, 0.4494, 0.8152, 0.4494, 0.8152, 0.59, 0.7407, 0.59, 0.8183, 0.1045, 0.8183, 0.1993, 0.7461, 0.1993, 0.7461, 0.1045, 0.7461, 0.5395, 0.7461, 0.1993, 0.8183, 0.1993, 0.8174, 0.5395, 0.7424, 0.3521, 0.817, 0.3521, 0.817, 0.6304, 0.7424, 0.6304, 0.7424, 0.397, 0.817, 0.397, 0.817, 0.5098, 0.7424, 0.5098, 0.7424, 0.3101, 0.817, 0.3101, 0.817, 0.7181, 0.7424, 0.7181, 0.8161, 0.2955, 0.8161, 0.3903, 0.7479, 0.3903, 0.7479, 0.2955, 0.7479, 0.0537, 0.8161, 0.0537, 0.8161, 0.7172, 0.7479, 0.7172, 0.7459, 0.03352, 0.8181, 0.03352, 0.8181, 0.697, 0.7459, 0.697, 0.8152, 0.4243, 0.7407, 0.4243, 0.7407, 0.3029, 0.8152, 0.3029, 0.7431, 0.2981, 0.8208, 0.2981, 0.8208, 0.6439, 0.7431, 0.6439, 0.7431, 0.2014, 0.8208, 0.2014, 0.8208, 0.2981, 0.7431, 0.2981, 0.8165, 0.7728, 0.7405, 0.7728, 0.7405, 0.2458, 0.8165, 0.2458, 0.7439, 0.2888, 0.7439, 0.1921, 0.8195, 0.1921, 0.8195, 0.2888, 0.8159, 0.7813, 0.7399, 0.7813, 0.7399, 0.2506, 0.8159, 0.2506, 0.8159, 0.5764, 0.7399, 0.5764, 0.7399, 0.4578, 0.8159, 0.4578, 0.8159, 0.6953, 0.7399, 0.6953, 0.7399, 0.3123, 0.8159, 0.3123, 0.8197, 0.4403, 0.7438, 0.4403, 0.7438, 0.3206, 0.8197, 0.3206, 0.8197, 0.3484, 0.7438, 0.3484, 0.7438, 0.2471, 0.8197, 0.2471, 0.8197, 0.4732, 0.7438, 0.4732, 0.7438, 0.3484, 0.8197, 0.3484, 0.8152, 0.5805, 0.8152, 0.6992, 0.7407, 0.6992, 0.7407, 0.5805, 0.7407, 0.4457, 0.8152, 0.4457, 0.8152, 0.5805, 0.7407, 0.5805, 0.7407, 0.3216, 0.8152, 0.3216, 0.8152, 0.4457, 0.7407, 0.4457, 0.7407, 0.4532, 0.8152, 0.4532, 0.8152, 0.725, 0.7407, 0.725, 0.7407, 0.335, 0.8152, 0.335, 0.8152, 0.4532, 0.7407, 0.4532, 0.8152, 0.363, 0.8152, 0.6312, 0.7407, 0.6312, 0.7407, 0.363, 0.7469, 0.4698, 0.7385, 0.2382, 0.8179, 0.2382, 0.8192, 0.4698, 0.8152, 0.5123, 0.7407, 0.5123, 0.7407, 0.3801, 0.8152, 0.3801, 0.8152, 0.6444, 0.7407, 0.6444, 0.7407, 0.5123, 0.8152, 0.5123, 0.8152, 0.6225, 0.7407, 0.6225, 0.7407, 0.3771, 0.8152, 0.3771, 0.747, 0.4851, 0.7379, 0.2535, 0.8225, 0.2535, 0.8192, 0.4851, 0.8166, 0.6317, 0.7406, 0.6317, 0.7406, 0.3728, 0.8166, 0.3728, 0.8161, 0.6335, 0.74, 0.6335, 0.74, 0.38, 0.8161, 0.38, 0.8195, 0.2888, 0.8195, 0.6346, 0.7439, 0.6346, 0.7439, 0.2888, 0.7439, 0.2445, 0.8195, 0.2445, 0.8195, 0.4655, 0.7439, 0.4655, 0.817, 0.6422, 0.7424, 0.6422, 0.7424, 0.5098, 0.817, 0.5098, 0.817, 0.6227, 0.7424, 0.6227, 0.7424, 0.5087, 0.817, 0.5087, 0.8188, 0.5153, 0.7459, 0.5153, 0.7459, 0.1756, 0.8188, 0.1756, 0.7424, 0.3717, 0.817, 0.3717, 0.817, 0.5087, 0.7424, 0.5087, 0.7459, 0.4412, 0.7459, 0.101, 0.8181, 0.101, 0.8181, 0.4412, 0.7395, 0.1928, 0.8242, 0.1928, 0.8242, 0.5248, 0.7395, 0.5248, 0.7477, 0.4978, 0.7477, 0.1575, 0.8159, 0.1575, 0.8169, 0.4978, 0.8177, 0.5256, 0.7407, 0.5256, 0.7407, 0.3894, 0.8177, 0.3894, 0.8177, 0.6414, 0.7407, 0.6414, 0.7407, 0.5256, 0.8177, 0.5256, 0.8177, 0.5718, 0.7407, 0.5718, 0.7407, 0.4212, 0.8177, 0.4212, 0.8173, 0.5664, 0.7404, 0.5664, 0.7404, 0.453, 0.8173, 0.453, 0.7443, 0.2379, 0.8184, 0.2379, 0.8184, 0.4643, 0.7443, 0.4643, 0.7449, 0.2454, 0.8174, 0.2454, 0.8174, 0.4661, 0.7449, 0.4661, 0.7407, 0.5063, 0.8177, 0.5063, 0.8177, 0.6447, 0.7407, 0.6447, 0.7407, 0.3869, 0.8177, 0.3869, 0.8177, 0.5063, 0.7407, 0.5063, 0.7425, 0.2412, 0.8189, 0.2412, 0.8189, 0.4618, 0.7425, 0.4618, 0.8174, 0.6885, 0.7378, 0.6885, 0.7378, 0.3131, 0.8174, 0.3131, 0.8176, 0.4569, 0.7463, 0.4569, 0.7463, 0.2331, 0.8176, 0.2331, 0.8146, 0.6894, 0.7404, 0.6894, 0.7404, 0.4138, 0.8146, 0.4138, 0.8146, 0.4449, 0.7404, 0.4449, 0.7404, 0.3274, 0.8146, 0.3274, 0.7444, 0.2309, 0.8196, 0.2309, 0.8196, 0.4491, 0.7444, 0.4491])
me_plane_015.materials.append(mat_roads_001)
me_plane_015.use_remesh_preserve_volume = False
me_plane_015.use_remesh_preserve_attributes = False
me_plane_015.use_mirror_vertex_groups = False
me_plane_015.update()
me_plane_012 = bpy.data.meshes.new('Plane.012')
me_plane_012.from_pydata([(1.073, -1.0, 0.0), (-1.154, -1.0, 0.0), (1.073, 1.0, 0.0), (-1.154, 1.0, 0.0), (6.752, -1.0, 0.0), (6.752, 1.0, 0.0), (9.029, -1.0, 0.0), (9.029, 1.0, 0.0), (14.73, -1.0, 0.0), (14.73, 1.0, 0.0), (16.76, -1.0, 0.0), (16.76, 1.0, 0.0), (22.58, -1.0, 4.528e-07), (22.58, 1.0, 4.528e-07), (24.88, -1.0, 6.186e-07), (24.88, 1.0, 6.186e-07), (33.21, -1.0, 1.279e-06), (33.21, 1.0, 1.279e-06), (35.42, -1.0, 1.131e-06), (35.42, 1.0, 1.131e-06), (43.27, -1.0, 5.741e-07), (43.27, 1.0, 5.741e-07), (33.21, 6.678, 1.279e-06), (35.42, 6.678, 1.131e-06), (33.21, 9.044, 1.279e-06), (35.42, 9.044, 1.131e-06), (33.21, 11.56, 1.297e-06), (35.42, 11.56, 1.149e-06), (33.32, 17.4, 1.33e-06), (35.31, 17.4, 1.196e-06), (33.32, 19.47, 1.358e-06), (35.31, 19.47, 1.224e-06), (33.21, 33.25, 1.534e-06), (35.42, 33.25, 1.385e-06), (33.21, 35.23, 1.579e-06), (35.42, 35.23, 1.43e-06), (24.88, 33.25, 1.631e-06), (24.88, 35.23, 1.676e-06), (22.58, 33.25, 1.653e-06), (22.58, 35.23, 1.698e-06), (16.76, 33.25, 1.664e-06), (16.76, 35.23, 1.709e-06), (14.73, 33.25, 1.676e-06), (14.73, 35.23, 1.721e-06), (9.102, 33.25, 1.742e-06), (9.102, 35.23, 1.787e-06), (1.255, 33.25, 1.869e-06), (1.255, 35.23, 1.914e-06), (-1.201, 33.25, 2.012e-06), (-1.201, 35.23, 2.057e-06), (1.255, 24.87, 2.481e-06), (-1.201, 24.87, 2.624e-06), (16.76, 24.87, 2.351e-06), (14.73, 24.87, 2.362e-06), (16.76, 22.59, 2.532e-06), (14.73, 22.59, 2.544e-06), (16.76, 14.28, 2.435e-06), (14.73, 14.28, 2.446e-06), (16.76, 12.02, 2.456e-06), (14.73, 12.02, 2.467e-06), (1.255, 22.59, 2.479e-06), (-1.201, 22.59, 2.623e-06), (22.58, 24.87, 2.388e-06), (22.58, 22.59, 2.569e-06), (24.88, 24.87, 2.385e-06), (24.88, 22.59, 2.566e-06), (22.58, 14.28, 2.641e-06), (24.88, 14.28, 2.638e-06), (22.58, 12.02, 2.641e-06), (24.88, 12.02, 2.638e-06), (24.88, 6.739, 1.671e-06), (22.58, 6.739, 1.593e-06), (9.029, -14.66, 0.0), (9.029, -17.02, 0.0), (22.58, 9.044, 2.071e-06), (24.88, 9.044, 2.111e-06), (14.73, -14.66, 0.0), (16.76, -14.66, 0.0), (24.88, 19.59, 2.592e-06), (22.58, 19.59, 2.595e-06), (22.58, 17.29, 2.615e-06), (24.88, 17.29, 2.612e-06), (14.73, -17.02, 0.0), (16.76, -17.02, 0.0), (43.27, 19.59, 1.69e-06), (43.27, 17.29, 1.659e-06), (6.752, -14.66, 0.0), (6.752, -17.02, 0.0), (1.073, -14.66, -1.545e-07), (1.073, -17.02, -1.545e-07), (-1.154, -14.66, -2.289e-07), (-1.154, -17.02, -2.289e-07), (-6.87, -1.0, 0.0), (-6.87, 1.0, 0.0), (1.073, 12.02, 0.0), (-1.154, 12.02, 0.0), (1.073, 14.28, 0.0), (-1.154, 14.28, 0.0), (-6.87, 12.02, 0.0), (-6.87, 14.28, 0.0), (-9.118, 12.02, 0.0), (-9.118, 14.28, 0.0), (-6.87, 22.59, 0.0), (-9.118, 22.59, 0.0), (-6.87, 24.87, 1.173e-07), (-9.118, 24.87, 1.173e-07), (-6.87, 33.01, 5.172e-07), (-9.118, 33.01, 5.172e-07), (-6.87, 35.3, 5.172e-07), (-9.118, 35.3, 5.172e-07), (-6.87, 43.32, 5.172e-07), (-9.118, 43.32, 5.172e-07), (-22.52, 33.01, -9.328e-07), (-22.52, 35.3, -9.328e-07), (-24.83, 33.01, -1.17e-06), (-24.83, 35.3, -1.17e-06), (-22.52, 43.29, -9.328e-07), (-24.83, 43.29, -1.17e-06), (-22.52, 19.65, -8.8e-07), (-24.83, 19.65, -1.118e-06), (-22.52, 17.26, -8.096e-07), (-24.83, 17.26, -1.047e-06), (-22.52, 9.041, -7.502e-07), (-24.83, 9.041, -9.877e-07), (-22.52, 6.7, -7.452e-07), (-24.83, 6.7, -9.828e-07), (-9.118, 9.041, -7.492e-07), (-9.118, 6.7, -7.443e-07), (-6.87, 9.041, -7.494e-07), (-6.87, 6.7, -7.445e-07), (-9.118, -1.0, 0.0), (-9.118, 1.0, 0.0), (-22.52, -1.0, 0.0), (-22.52, 1.0, 0.0), (-24.83, -1.0, 0.0), (-24.83, 1.0, 0.0), (22.58, -14.66, 0.0), (22.58, -17.02, 0.0), (24.88, -14.66, 0.0), (24.88, -17.02, 0.0), (33.21, -14.66, 0.0), (33.21, -17.02, 0.0), (35.42, -14.66, 0.0), (35.42, -17.02, 0.0), (22.58, -9.179, 0.0), (24.88, -9.179, 0.0), (22.58, -6.931, 0.0), (24.88, -6.931, 0.0), (33.21, -9.179, 0.0), (33.21, -6.931, 0.0), (35.42, -9.179, 0.0), (35.42, -6.931, 0.0), (-9.141, 19.65, -8.457e-07), (-9.141, 17.26, -7.753e-07), (-6.87, 19.65, -8.97e-07), (-6.87, 17.26, -8.266e-07), (-33.08, 9.041, -9.923e-07), (-33.08, 6.7, -9.874e-07), (-35.38, 9.041, -9.923e-07), (-35.38, 6.7, -9.874e-07), (-43.34, 9.041, -9.919e-07), (-43.34, 6.7, -9.87e-07), (-33.08, 17.24, -9.923e-07), (-35.38, 17.24, -9.923e-07), (-33.08, 19.65, -9.923e-07), (-35.38, 19.65, -9.923e-07), (-43.2, 17.24, -9.923e-07), (-43.2, 19.65, -9.923e-07), (-22.52, 25.3, -8.976e-07), (-22.52, 27.4, -9.152e-07), (-24.83, 27.4, -1.153e-06), (-24.83, 25.3, -1.135e-06), (-43.07, 27.4, -1.175e-06), (-43.07, 25.3, -1.158e-06), (-14.68, 19.65, -8.571e-07), (-17.12, 19.65, -8.686e-07), (-17.12, 17.26, -7.981e-07), (-14.68, 17.26, -7.867e-07), (-17.05, 33.01, -4.494e-07), (-14.68, 33.01, 3.389e-08), (-14.68, 35.3, 3.389e-08), (-17.05, 35.3, -4.494e-07), (-6.87, -9.418, 0.0), (-9.118, -9.418, 0.0), (-6.87, -11.71, 0.0), (-9.118, -11.71, 0.0), (-6.87, -14.66, 0.0), (-9.118, -14.66, 0.0), (-6.87, -17.02, 0.0), (-9.118, -17.02, 0.0), (-6.87, -17.31, -1.135e-07), (-9.118, -17.31, -1.135e-07), (-6.87, -19.62, -3.638e-07), (-9.118, -19.62, -3.638e-07), (-22.52, -17.31, -2.502e-06), (-22.52, -19.62, -2.752e-06), (-24.83, -17.31, -2.958e-06), (-24.83, -19.62, -3.208e-06), (-33.08, -17.31, -3.577e-06), (-33.08, -19.62, -3.827e-06), (-35.38, -17.31, -3.739e-06), (-35.38, -19.62, -3.99e-06), (-33.08, -14.44, -3.586e-06), (-35.38, -14.44, -3.748e-06), (-33.08, -12.13, -3.56e-06), (-35.38, -12.13, -3.722e-06), (-33.08, -6.565, -3.637e-06), (-35.38, -6.565, -3.799e-06), (-33.08, -4.251, -3.645e-06), (-35.38, -4.251, -3.808e-06), (-33.08, -0.9197, -3.67e-06), (-35.38, -0.9197, -3.832e-06), (-33.08, 1.564, -3.65e-06), (-35.38, 1.564, -3.812e-06), (-40.63, 1.564, -3.809e-06), (-40.63, -0.9197, -3.83e-06), (-43.28, -6.565, -3.803e-06), (-43.28, -4.251, -3.812e-06), (-24.83, -6.565, -3.639e-06), (-24.83, -4.251, -3.648e-06), (-22.52, -6.565, -3.64e-06), (-22.52, -4.251, -3.648e-06), (-22.52, -11.71, -2.881e-06), (-22.52, -9.418, -3.261e-06), (-24.83, -11.71, -3.185e-06), (-24.83, -9.418, -3.412e-06), (-6.87, -25.16, -9.418e-07), (-9.118, -25.16, -9.418e-07), (-6.87, -27.43, -1.171e-06), (-9.118, -27.43, -1.171e-06), (-1.354, -25.16, -9.418e-07), (-1.354, -27.43, -1.171e-06), (3.88, -25.16, -9.418e-07), (3.88, -27.43, -1.171e-06), (6.752, -25.16, -9.418e-07), (6.752, -27.43, -1.171e-06), (9.058, -25.16, -9.418e-07), (9.058, -27.43, -1.171e-06), (22.58, -25.16, 1.471e-06), (22.58, -27.43, 1.242e-06), (24.88, -25.16, 1.98e-06), (24.88, -27.43, 1.751e-06), (33.21, -25.16, 3.351e-06), (33.21, -27.43, 3.122e-06), (35.39, -25.16, 3.743e-06), (35.39, -27.43, 3.515e-06), (33.21, -43.31, 3.103e-06), (35.39, -43.31, 3.496e-06), (6.752, -43.31, -2.825e-06), (9.058, -43.31, -2.825e-06), (-3.833, -25.16, -9.418e-07), (-3.833, -27.43, -1.171e-06), (-1.354, -38.02, -1.169e-06), (-3.833, -38.02, -1.169e-06), (-3.833, -35.71, -1.173e-06), (-1.354, -35.71, -1.173e-06), (-17.01, -38.02, -1.431e-06), (-17.01, -35.71, -1.435e-06), (-14.6, -35.71, -1.388e-06), (-14.6, -38.02, -1.384e-06), (-27.85, -38.02, -2.323e-06), (-27.85, -35.71, -2.328e-06), (-30.28, -38.02, -2.521e-06), (-30.28, -35.71, -2.525e-06), (-38.1, -38.02, -3.161e-06), (-38.1, -35.71, -3.165e-06), (-27.85, -32.84, -2.327e-06), (-30.28, -32.84, -2.525e-06), (-27.85, -30.42, -2.327e-06), (-30.28, -30.42, -2.525e-06), (-27.85, -27.43, -2.327e-06), (-30.28, -27.43, -2.525e-06), (-27.85, -25.16, -2.327e-06), (-30.28, -25.16, -2.525e-06), (-25.1, -27.43, -2.102e-06), (-25.1, -25.16, -2.102e-06), (-22.56, -27.43, -1.895e-06), (-22.56, -25.16, -1.895e-06), (-17.01, -27.43, -1.449e-06), (-17.01, -25.16, -1.449e-06), (-14.6, -27.43, -1.246e-06), (-14.6, -25.16, -1.246e-06), (-32.97, -27.43, -2.746e-06), (-32.97, -25.16, -2.746e-06), (-35.67, -27.43, -2.967e-06), (-35.67, -25.16, -2.967e-06), (-40.69, -27.43, -3.377e-06), (-40.69, -25.16, -3.377e-06), (-40.67, -17.31, -4.018e-06), (-40.67, -19.62, -4.269e-06), (-40.56, -14.44, -4.161e-06), (-40.56, -12.13, -4.135e-06), (-17.01, -43.31, -1.757e-06), (-14.6, -43.31, -1.71e-06), (17.07, -25.16, 6.664e-07), (14.74, -25.16, -1.377e-07), (14.74, -27.43, -3.666e-07), (17.07, -27.43, 4.375e-07), (14.74, -35.56, 2.988e-07), (17.07, -35.56, 1.103e-06), (19.87, -27.43, 8.607e-07), (19.87, -25.16, 1.09e-06), (-17.34, 6.7, -7.448e-07), (-19.66, 6.7, -7.45e-07), (-19.66, 9.041, -7.5e-07), (-17.34, 9.041, -7.498e-07), (-14.27, 9.041, -7.496e-07), (-11.9, 9.041, -7.494e-07), (19.87, -35.38, 1.223e-06), (22.58, -35.38, 1.604e-06), (-14.27, 6.7, -7.447e-07), (-11.9, 6.7, -7.445e-07), (-14.27, 14.46, -7.497e-07), (-11.9, 14.46, -7.495e-07), (-19.66, 14.32, -7.501e-07), (-17.34, 14.32, -7.499e-07), (-30.25, 6.7, -9.859e-07), (-27.81, 6.7, -9.843e-07), (-27.81, 9.041, -9.893e-07), (-30.25, 9.041, -9.908e-07), (-27.81, 14.32, -9.897e-07), (-30.25, 14.32, -9.913e-07), (-37.94, -32.84, -2.002e-06), (-37.94, -30.42, -2.002e-06), (6.752, 6.354, 1.068e-06), (9.029, 6.354, 1.068e-06), (9.102, 14.28, 1.631e-06), (6.703, 14.28, 8.154e-07), (9.102, 12.02, 1.645e-06), (6.703, 12.02, 8.225e-07), (9.102, 19.5, 1.139e-06), (6.703, 19.5, 3.232e-07)], [], [(2, 3, 1, 0), (4, 5, 2, 0), (6, 7, 5, 4), (8, 9, 7, 6), (10, 11, 9, 8), (12, 13, 11, 10), (14, 15, 13, 12), (16, 17, 15, 14), (18, 19, 17, 16), (20, 21, 19, 18), (23, 22, 17, 19), (25, 24, 22, 23), (25, 27, 26, 24), (29, 28, 26, 27), (31, 30, 28, 29), (33, 32, 30, 31), (35, 34, 32, 33), (37, 36, 32, 34), (39, 38, 36, 37), (41, 40, 38, 39), (43, 42, 40, 41), (45, 44, 42, 43), (47, 46, 44, 45), (49, 48, 46, 47), (51, 50, 46, 48), (53, 52, 40, 42), (55, 54, 52, 53), (57, 56, 54, 55), (59, 58, 56, 57), (9, 11, 58, 59), (61, 60, 50, 51), (53, 50, 60, 55), (63, 62, 52, 54), (65, 64, 62, 63), (38, 62, 64, 36), (79, 78, 65, 63), (68, 69, 67, 66), (58, 68, 66, 56), (74, 75, 69, 68), (70, 71, 13, 15), (75, 74, 71, 70), (24, 75, 70, 22), (81, 80, 66, 67), (80, 81, 78, 79), (85, 84, 31, 29), (30, 78, 81, 28), (76, 77, 10, 8), (82, 83, 77, 76), (72, 73, 82, 76), (86, 87, 73, 72), (4, 86, 72, 6), (88, 89, 87, 86), (90, 91, 89, 88), (88, 0, 1, 90), (93, 92, 1, 3), (94, 95, 3, 2), (96, 97, 95, 94), (61, 97, 96, 60), (329, 327, 96, 94), (99, 98, 95, 97), (101, 100, 98, 99), (155, 154, 152, 153), (104, 105, 103, 102), (106, 107, 105, 104), (108, 109, 107, 106), (110, 111, 109, 108), (49, 108, 106, 48), (180, 179, 107, 109), (115, 114, 112, 113), (116, 117, 115, 113), (170, 169, 112, 114), (121, 120, 118, 119), (123, 122, 120, 121), (125, 124, 122, 123), (303, 304, 122, 124), (129, 128, 126, 127), (131, 130, 92, 93), (133, 132, 130, 131), (135, 134, 132, 133), (125, 135, 133, 124), (127, 131, 93, 129), (137, 136, 77, 83), (139, 138, 136, 137), (141, 140, 138, 139), (143, 142, 140, 141), (145, 144, 136, 138), (147, 146, 144, 145), (148, 149, 147, 145), (150, 151, 149, 148), (16, 149, 151, 18), (12, 146, 147, 14), (142, 150, 148, 140), (51, 104, 102, 61), (176, 175, 118, 120), (318, 317, 125, 123), (158, 159, 157, 156), (160, 161, 159, 158), (162, 163, 158, 156), (164, 165, 163, 162), (167, 166, 163, 165), (119, 164, 162, 121), (168, 171, 119, 118), (169, 170, 171, 168), (171, 170, 172, 173), (174, 177, 153, 152), (175, 176, 177, 174), (178, 181, 113, 112), (179, 180, 181, 178), (178, 175, 174, 179), (154, 102, 103, 152), (99, 155, 153, 101), (100, 126, 128, 98), (183, 182, 92, 130), (185, 184, 182, 183), (187, 186, 184, 185), (189, 188, 186, 187), (90, 186, 188, 91), (191, 190, 188, 189), (193, 192, 190, 191), (194, 195, 193, 191), (196, 197, 195, 194), (198, 199, 197, 196), (200, 201, 199, 198), (202, 203, 200, 198), (204, 205, 203, 202), (206, 207, 205, 204), (208, 209, 207, 206), (210, 211, 209, 208), (212, 213, 211, 210), (159, 213, 212, 157), (214, 215, 211, 213), (217, 216, 207, 209), (218, 219, 208, 206), (220, 221, 219, 218), (134, 219, 221, 132), (225, 223, 220, 218), (222, 224, 196, 194), (223, 225, 224, 222), (183, 223, 222, 185), (227, 226, 192, 193), (229, 228, 226, 227), (251, 250, 226, 228), (233, 232, 230, 231), (235, 234, 232, 233), (237, 236, 234, 235), (87, 234, 236, 73), (296, 295, 236, 237), (241, 240, 238, 239), (243, 242, 240, 241), (245, 244, 242, 243), (246, 247, 245, 243), (248, 249, 237, 235), (250, 251, 231, 230), (254, 255, 231, 251), (253, 252, 255, 254), (258, 259, 253, 254), (257, 256, 259, 258), (261, 260, 256, 257), (263, 262, 260, 261), (265, 264, 262, 263), (266, 267, 263, 261), (268, 269, 267, 266), (270, 271, 269, 268), (272, 273, 271, 270), (274, 275, 272, 270), (276, 277, 275, 274), (278, 279, 277, 276), (280, 281, 279, 278), (227, 281, 280, 229), (197, 275, 277, 195), (283, 282, 271, 273), (285, 284, 282, 283), (287, 286, 284, 285), (201, 285, 283, 199), (288, 289, 201, 200), (291, 290, 203, 205), (258, 280, 278, 257), (292, 293, 259, 256), (301, 300, 239, 238), (295, 296, 297, 294), (297, 296, 298, 299), (300, 301, 294, 297), (137, 238, 240, 139), (308, 309, 239, 300), (141, 242, 244, 143), (307, 311, 127, 126), (306, 310, 311, 307), (305, 302, 310, 306), (304, 303, 302, 305), (306, 307, 313, 312), (304, 305, 315, 314), (316, 319, 156, 157), (317, 318, 319, 316), (319, 318, 320, 321), (323, 322, 267, 269), (325, 324, 5, 7), (326, 328, 59, 57), (327, 329, 328, 326), (327, 326, 330, 331)])
_uv = me_plane_012.uv_layers.new(name='UVMap')
_uv.uv.foreach_set('vector', [0.8166, 0.1439, 0.7468, 0.1439, 0.7468, 0.06032, 0.8166, 0.06032, 0.7456, 0.3686, 0.8113, 0.3686, 0.8113, 0.6467, 0.7456, 0.6467, 0.8176, 0.3323, 0.8176, 0.4159, 0.7463, 0.4159, 0.7463, 0.3323, 0.7459, 0.3739, 0.8116, 0.3739, 0.8116, 0.6531, 0.7459, 0.6531, 0.813, 0.1708, 0.813, 0.2544, 0.7495, 0.2544, 0.7495, 0.1709, 0.7443, 0.3846, 0.81, 0.3846, 0.81, 0.6693, 0.7443, 0.6693, 0.8181, 0.2561, 0.8181, 0.3397, 0.7459, 0.3397, 0.7459, 0.2561, 0.7447, 0.3116, 0.8104, 0.3116, 0.8104, 0.7196, 0.7447, 0.7196, 0.8167, 0.2272, 0.8167, 0.3108, 0.7475, 0.3108, 0.7475, 0.2272, 0.7448, 0.333, 0.8106, 0.333, 0.8106, 0.7169, 0.7448, 0.7169, 0.8167, 0.5481, 0.7475, 0.5481, 0.7475, 0.3108, 0.8167, 0.3108, 0.8167, 0.3502, 0.7475, 0.3502, 0.7475, 0.2514, 0.8167, 0.2514, 0.8167, 0.3502, 0.8167, 0.4553, 0.7475, 0.4553, 0.7475, 0.3502, 0.8167, 0.3919, 0.7475, 0.3919, 0.7475, 0.1524, 0.8167, 0.1524, 0.8167, 0.488, 0.7475, 0.488, 0.7475, 0.3919, 0.8167, 0.3919, 0.8167, 0.6697, 0.7475, 0.6697, 0.7475, 0.09885, 0.8167, 0.09885, 0.8105, 0.4435, 0.8105, 0.5518, 0.7455, 0.5518, 0.7455, 0.4435, 0.8105, 0.5851, 0.7455, 0.5851, 0.7455, 0.1771, 0.8105, 0.1771, 0.8105, 0.6978, 0.7455, 0.6978, 0.7455, 0.5851, 0.8105, 0.5851, 0.8105, 0.6556, 0.7455, 0.6556, 0.7455, 0.3709, 0.8105, 0.3709, 0.8105, 0.4627, 0.7455, 0.4627, 0.7455, 0.3634, 0.8105, 0.3634, 0.8105, 0.7383, 0.7455, 0.7383, 0.7455, 0.4627, 0.8105, 0.4627, 0.8105, 0.7194, 0.7455, 0.7194, 0.7455, 0.3353, 0.8105, 0.3353, 0.8105, 0.5744, 0.7455, 0.5744, 0.7455, 0.4542, 0.8105, 0.4542, 0.7437, 0.3049, 0.8206, 0.3049, 0.8206, 0.6552, 0.7437, 0.6552, 0.7495, 0.3076, 0.813, 0.3076, 0.813, 0.6579, 0.7495, 0.6579, 0.7495, 0.2123, 0.813, 0.2123, 0.813, 0.3076, 0.7495, 0.3076, 0.7495, 0.188, 0.813, 0.188, 0.813, 0.5351, 0.7495, 0.5351, 0.7495, 0.3289, 0.813, 0.3289, 0.813, 0.4232, 0.7495, 0.4232, 0.7495, 0.2544, 0.813, 0.2544, 0.813, 0.715, 0.7495, 0.715, 0.7437, 0.2097, 0.8206, 0.2097, 0.8206, 0.3049, 0.7437, 0.3049, 0.8156, 0.1688, 0.8156, 0.8286, 0.7407, 0.8286, 0.7407, 0.1688, 0.7397, 0.3501, 0.8146, 0.3501, 0.8146, 0.6348, 0.7397, 0.6348, 0.8181, 0.3847, 0.8181, 0.4799, 0.7459, 0.4799, 0.7459, 0.3847, 0.7459, 0.5503, 0.7459, 0.2, 0.8181, 0.2, 0.8181, 0.5503, 0.7459, 0.2594, 0.8181, 0.2594, 0.8181, 0.3847, 0.7459, 0.3847, 0.7459, 0.2221, 0.8181, 0.2221, 0.8181, 0.3164, 0.7459, 0.3164, 0.74, 0.6637, 0.74, 0.3791, 0.8142, 0.3791, 0.8142, 0.6637, 0.7459, 0.3753, 0.8181, 0.3753, 0.8181, 0.4997, 0.7459, 0.4997, 0.8181, 0.5795, 0.7459, 0.5795, 0.7459, 0.3397, 0.8181, 0.3397, 0.8181, 0.3753, 0.7459, 0.3753, 0.7459, 0.279, 0.8181, 0.279, 0.8159, 0.3206, 0.8159, 0.7286, 0.7402, 0.7286, 0.7382, 0.3206, 0.8181, 0.4422, 0.7459, 0.4422, 0.7459, 0.3164, 0.8181, 0.3164, 0.7459, 0.4422, 0.8181, 0.4422, 0.8181, 0.5383, 0.7459, 0.5383, 0.7399, 0.3129, 0.8155, 0.3129, 0.8155, 0.697, 0.7399, 0.697, 0.8153, 0.2916, 0.8153, 0.6996, 0.7398, 0.6996, 0.7398, 0.2916, 0.7495, 0.08764, 0.813, 0.08764, 0.813, 0.6583, 0.7495, 0.6583, 0.739, 0.4268, 0.739, 0.3275, 0.8167, 0.3275, 0.8167, 0.4268, 0.8167, 0.706, 0.739, 0.706, 0.739, 0.4268, 0.8167, 0.4268, 0.7461, 0.6384, 0.7461, 0.5395, 0.8174, 0.5395, 0.8174, 0.6384, 0.7463, 0.6508, 0.7463, 0.08013, 0.8176, 0.08013, 0.8176, 0.6508, 0.8164, 0.5547, 0.7387, 0.5547, 0.7387, 0.2766, 0.8164, 0.2766, 0.8164, 0.6637, 0.7387, 0.6637, 0.7387, 0.5547, 0.8164, 0.5547, 0.8166, 0.08498, 0.8166, 0.6557, 0.7468, 0.6557, 0.7468, 0.08498, 0.8113, 0.6444, 0.7456, 0.6444, 0.7456, 0.3646, 0.8113, 0.3646, 0.8166, 0.6045, 0.7468, 0.6045, 0.7468, 0.1439, 0.8166, 0.1439, 0.8166, 0.6988, 0.7468, 0.6988, 0.7468, 0.6045, 0.8166, 0.6045, 0.7445, 0.5325, 0.746, 0.1853, 0.8158, 0.1853, 0.8215, 0.5325, 0.7404, 0.4449, 0.8146, 0.4449, 0.8146, 0.7205, 0.7404, 0.7205, 0.8155, 0.6389, 0.7413, 0.6389, 0.7413, 0.3591, 0.8155, 0.3591, 0.7463, 0.488, 0.7463, 0.3937, 0.8167, 0.3937, 0.8167, 0.488, 0.8169, 0.334, 0.8169, 0.4338, 0.7458, 0.4338, 0.7458, 0.334, 0.8167, 0.4167, 0.7463, 0.4167, 0.7463, 0.3215, 0.8167, 0.3215, 0.8167, 0.4388, 0.7463, 0.4388, 0.7463, 0.09848, 0.8167, 0.09848, 0.8167, 0.5343, 0.7463, 0.5343, 0.7463, 0.4388, 0.8167, 0.4388, 0.8167, 0.5533, 0.7463, 0.5533, 0.7463, 0.2179, 0.8167, 0.2179, 0.8116, 0.3521, 0.8139, 0.6296, 0.7388, 0.6296, 0.7466, 0.3521, 0.816, 0.662, 0.7409, 0.662, 0.7409, 0.3895, 0.816, 0.3895, 0.7457, 0.3024, 0.7457, 0.2069, 0.8181, 0.2069, 0.8181, 0.3024, 0.8181, 0.6363, 0.7457, 0.6363, 0.7457, 0.3024, 0.8181, 0.3024, 0.7457, 0.2481, 0.8181, 0.2481, 0.8181, 0.4825, 0.7457, 0.4825, 0.7457, 0.3337, 0.8181, 0.3337, 0.8181, 0.4334, 0.7457, 0.4334, 0.7457, 0.1987, 0.8181, 0.1987, 0.8181, 0.5421, 0.7457, 0.5421, 0.7407, 0.5653, 0.7407, 0.4522, 0.8177, 0.4522, 0.8177, 0.5653, 0.7407, 0.3121, 0.8177, 0.3121, 0.8177, 0.4522, 0.7407, 0.4522, 0.8167, 0.4932, 0.8167, 0.5911, 0.7463, 0.5911, 0.7463, 0.4932, 0.7463, 0.2551, 0.7463, 0.1715, 0.8167, 0.1715, 0.8167, 0.2551, 0.8106, 0.8255, 0.7449, 0.8255, 0.7449, 0.1693, 0.8106, 0.1693, 0.745, 0.4546, 0.745, 0.3711, 0.8173, 0.3711, 0.8173, 0.4546, 0.745, 0.4615, 0.745, 0.2233, 0.8173, 0.2233, 0.8173, 0.4615, 0.7463, 0.4932, 0.7463, 0.2551, 0.8167, 0.2551, 0.8167, 0.4932, 0.739, 0.3983, 0.8167, 0.3983, 0.8167, 0.6829, 0.739, 0.6829, 0.8181, 0.4412, 0.8181, 0.5401, 0.7459, 0.5401, 0.7459, 0.4412, 0.7387, 0.2927, 0.8164, 0.2927, 0.8164, 0.7007, 0.7387, 0.7007, 0.8167, 0.1358, 0.8167, 0.2347, 0.7475, 0.2347, 0.7475, 0.1358, 0.8181, 0.4923, 0.7459, 0.4923, 0.7459, 0.2634, 0.8181, 0.2634, 0.8181, 0.3306, 0.7459, 0.3306, 0.7459, 0.2366, 0.8181, 0.2366, 0.7406, 0.3009, 0.8145, 0.3009, 0.8145, 0.7089, 0.7406, 0.7089, 0.8167, 0.4636, 0.8167, 0.5576, 0.7475, 0.5576, 0.7475, 0.4636, 0.7475, 0.4822, 0.7475, 0.2343, 0.8167, 0.2343, 0.8167, 0.4822, 0.7459, 0.5784, 0.7459, 0.3306, 0.8181, 0.3306, 0.8181, 0.5784, 0.8167, 0.2347, 0.8167, 0.4636, 0.7475, 0.4636, 0.7475, 0.2347, 0.8157, 0.3938, 0.8157, 0.6713, 0.7408, 0.6713, 0.7408, 0.3938, 0.739, 0.4662, 0.8175, 0.4662, 0.8175, 0.7308, 0.739, 0.7308, 0.8177, 0.7112, 0.7407, 0.7112, 0.7407, 0.5653, 0.8177, 0.5653, 0.7459, 0.2945, 0.7459, 0.1966, 0.8181, 0.1966, 0.8181, 0.2945, 0.8165, 0.6952, 0.7396, 0.6952, 0.7396, 0.3059, 0.8165, 0.3059, 0.8181, 0.6371, 0.7459, 0.6371, 0.7459, 0.2945, 0.8181, 0.2945, 0.8174, 0.4633, 0.8174, 0.5762, 0.7383, 0.5762, 0.7383, 0.4633, 0.8174, 0.959, 0.7383, 0.959, 0.7383, 0.5762, 0.8174, 0.5762, 0.8174, 0.05958, 0.8174, 0.4633, 0.7383, 0.4633, 0.739, 0.05958, 0.8181, 0.4123, 0.7457, 0.4123, 0.7457, 0.176, 0.8181, 0.176, 0.8181, 0.5, 0.7457, 0.5, 0.7457, 0.4123, 0.8181, 0.4123, 0.7439, 0.06574, 0.8129, 0.06574, 0.8129, 0.9587, 0.7439, 0.9587, 0.8175, 0.6437, 0.739, 0.6437, 0.739, 0.3723, 0.8175, 0.3723, 0.8175, 0.4662, 0.739, 0.4662, 0.739, 0.3471, 0.8175, 0.3471, 0.7409, 0.3424, 0.816, 0.3424, 0.816, 0.6104, 0.7409, 0.6104, 0.7409, 0.4435, 0.816, 0.4435, 0.816, 0.5591, 0.7409, 0.5591, 0.7453, 0.6539, 0.7431, 0.09549, 0.8193, 0.09549, 0.8193, 0.6539, 0.8169, 0.4338, 0.8169, 0.5566, 0.7465, 0.5566, 0.7458, 0.4338, 0.8169, 0.2095, 0.8169, 0.334, 0.7458, 0.334, 0.7465, 0.2095, 0.7463, 0.3937, 0.7463, 0.2691, 0.8167, 0.2691, 0.8167, 0.3937, 0.7463, 0.1803, 0.8167, 0.1803, 0.8167, 0.5321, 0.7463, 0.5321, 0.7463, 0.3222, 0.8167, 0.3222, 0.8167, 0.4179, 0.7463, 0.4179, 0.7463, 0.4446, 0.8167, 0.4446, 0.8167, 0.5679, 0.7463, 0.5679, 0.7463, 0.3458, 0.8167, 0.3458, 0.8167, 0.4446, 0.7463, 0.4446, 0.8164, 0.3671, 0.8164, 0.6469, 0.7387, 0.6469, 0.7387, 0.3671, 0.7463, 0.3339, 0.8167, 0.3339, 0.8167, 0.3458, 0.7463, 0.3458, 0.7463, 0.2372, 0.8167, 0.2372, 0.8167, 0.3339, 0.7463, 0.3339, 0.8157, 0.8452, 0.7397, 0.8452, 0.7397, 0.1891, 0.8157, 0.1891, 0.745, 0.3108, 0.745, 0.2141, 0.8173, 0.2141, 0.8173, 0.3108, 0.8163, 0.7169, 0.7402, 0.7169, 0.7402, 0.3132, 0.8163, 0.3132, 0.7459, 0.3485, 0.7459, 0.2518, 0.8181, 0.2518, 0.8181, 0.3485, 0.8181, 0.4682, 0.7459, 0.4682, 0.7459, 0.3485, 0.8181, 0.3485, 0.8181, 0.311, 0.7459, 0.311, 0.7459, 0.2143, 0.8181, 0.2143, 0.8181, 0.5435, 0.7459, 0.5435, 0.7459, 0.311, 0.8181, 0.311, 0.8181, 0.3383, 0.7459, 0.3383, 0.7459, 0.2416, 0.8181, 0.2416, 0.8181, 0.4775, 0.7459, 0.4775, 0.7459, 0.3383, 0.8181, 0.3383, 0.8181, 0.3153, 0.7459, 0.3153, 0.7459, 0.2115, 0.8181, 0.2115, 0.7459, 0.5299, 0.7459, 0.3153, 0.8181, 0.3153, 0.8181, 0.5299, 0.8196, 0.635, 0.7379, 0.635, 0.7379, 0.3781, 0.8196, 0.3781, 0.8153, 0.6969, 0.7393, 0.6969, 0.7393, 0.3106, 0.8153, 0.3106, 0.7402, 0.3068, 0.8163, 0.3068, 0.8163, 0.7105, 0.7402, 0.7105, 0.8173, 0.4193, 0.8173, 0.516, 0.745, 0.516, 0.745, 0.4193, 0.745, 0.3711, 0.745, 0.2352, 0.8173, 0.2352, 0.8173, 0.3711, 0.745, 0.3001, 0.8173, 0.3001, 0.8173, 0.4193, 0.745, 0.4193, 0.8173, 0.5448, 0.745, 0.5448, 0.745, 0.3108, 0.8173, 0.3108, 0.8173, 0.3001, 0.745, 0.3001, 0.745, 0.2044, 0.8173, 0.2044, 0.8154, 0.1983, 0.8154, 0.8545, 0.7401, 0.8545, 0.7401, 0.1983, 0.7463, 0.2718, 0.8167, 0.2718, 0.8167, 0.5034, 0.7463, 0.5034, 0.7407, 0.683, 0.7407, 0.573, 0.8152, 0.573, 0.8152, 0.683, 0.7407, 0.4243, 0.8152, 0.4243, 0.8152, 0.573, 0.7407, 0.573, 0.7407, 0.368, 0.8152, 0.368, 0.8152, 0.6242, 0.7407, 0.6242, 0.7407, 0.4494, 0.8152, 0.4494, 0.8152, 0.59, 0.7407, 0.59, 0.8183, 0.1045, 0.8183, 0.1993, 0.7461, 0.1993, 0.7461, 0.1045, 0.7461, 0.5395, 0.7461, 0.1993, 0.8183, 0.1993, 0.8174, 0.5395, 0.7424, 0.3521, 0.817, 0.3521, 0.817, 0.6304, 0.7424, 0.6304, 0.7424, 0.397, 0.817, 0.397, 0.817, 0.5098, 0.7424, 0.5098, 0.7424, 0.3101, 0.817, 0.3101, 0.817, 0.7181, 0.7424, 0.7181, 0.8161, 0.2955, 0.8161, 0.3903, 0.7479, 0.3903, 0.7479, 0.2955, 0.7479, 0.0537, 0.8161, 0.0537, 0.8161, 0.7172, 0.7479, 0.7172, 0.7459, 0.03352, 0.8181, 0.03352, 0.8181, 0.697, 0.7459, 0.697, 0.8152, 0.4243, 0.7407, 0.4243, 0.7407, 0.3029, 0.8152, 0.3029, 0.7431, 0.2981, 0.8208, 0.2981, 0.8208, 0.6439, 0.7431, 0.6439, 0.7431, 0.2014, 0.8208, 0.2014, 0.8208, 0.2981, 0.7431, 0.2981, 0.8165, 0.7728, 0.7405, 0.7728, 0.7405, 0.2458, 0.8165, 0.2458, 0.7439, 0.2888, 0.7439, 0.1921, 0.8195, 0.1921, 0.8195, 0.2888, 0.8159, 0.7813, 0.7399, 0.7813, 0.7399, 0.2506, 0.8159, 0.2506, 0.8159, 0.5764, 0.7399, 0.5764, 0.7399, 0.4578, 0.8159, 0.4578, 0.8159, 0.6953, 0.7399, 0.6953, 0.7399, 0.3123, 0.8159, 0.3123, 0.8197, 0.4403, 0.7438, 0.4403, 0.7438, 0.3206, 0.8197, 0.3206, 0.8197, 0.3484, 0.7438, 0.3484, 0.7438, 0.2471, 0.8197, 0.2471, 0.8197, 0.4732, 0.7438, 0.4732, 0.7438, 0.3484, 0.8197, 0.3484, 0.8152, 0.5805, 0.8152, 0.6992, 0.7407, 0.6992, 0.7407, 0.5805, 0.7407, 0.4457, 0.8152, 0.4457, 0.8152, 0.5805, 0.7407, 0.5805, 0.7407, 0.3216, 0.8152, 0.3216, 0.8152, 0.4457, 0.7407, 0.4457, 0.7407, 0.4532, 0.8152, 0.4532, 0.8152, 0.725, 0.7407, 0.725, 0.7407, 0.335, 0.8152, 0.335, 0.8152, 0.4532, 0.7407, 0.4532, 0.8152, 0.363, 0.8152, 0.6312, 0.7407, 0.6312, 0.7407, 0.363, 0.7469, 0.4698, 0.7385, 0.2382, 0.8179, 0.2382, 0.8192, 0.4698, 0.8152, 0.5123, 0.7407, 0.5123, 0.7407, 0.3801, 0.8152, 0.3801, 0.8152, 0.6444, 0.7407, 0.6444, 0.7407, 0.5123, 0.8152, 0.5123, 0.8152, 0.6225, 0.7407, 0.6225, 0.7407, 0.3771, 0.8152, 0.3771, 0.747, 0.4851, 0.7379, 0.2535, 0.8225, 0.2535, 0.8192, 0.4851, 0.8166, 0.6317, 0.7406, 0.6317, 0.7406, 0.3728, 0.8166, 0.3728, 0.8161, 0.6335, 0.74, 0.6335, 0.74, 0.38, 0.8161, 0.38, 0.8195, 0.2888, 0.8195, 0.6346, 0.7439, 0.6346, 0.7439, 0.2888, 0.7439, 0.2445, 0.8195, 0.2445, 0.8195, 0.4655, 0.7439, 0.4655, 0.817, 0.6422, 0.7424, 0.6422, 0.7424, 0.5098, 0.817, 0.5098, 0.817, 0.6227, 0.7424, 0.6227, 0.7424, 0.5087, 0.817, 0.5087, 0.8188, 0.5153, 0.7459, 0.5153, 0.7459, 0.1756, 0.8188, 0.1756, 0.7424, 0.3717, 0.817, 0.3717, 0.817, 0.5087, 0.7424, 0.5087, 0.7459, 0.4412, 0.7459, 0.101, 0.8181, 0.101, 0.8181, 0.4412, 0.7395, 0.1928, 0.8242, 0.1928, 0.8242, 0.5248, 0.7395, 0.5248, 0.7477, 0.4978, 0.7477, 0.1575, 0.8159, 0.1575, 0.8169, 0.4978, 0.8177, 0.5256, 0.7407, 0.5256, 0.7407, 0.3894, 0.8177, 0.3894, 0.8177, 0.6414, 0.7407, 0.6414, 0.7407, 0.5256, 0.8177, 0.5256, 0.8177, 0.5718, 0.7407, 0.5718, 0.7407, 0.4212, 0.8177, 0.4212, 0.8173, 0.5664, 0.7404, 0.5664, 0.7404, 0.453, 0.8173, 0.453, 0.7443, 0.2379, 0.8184, 0.2379, 0.8184, 0.4643, 0.7443, 0.4643, 0.7449, 0.2454, 0.8174, 0.2454, 0.8174, 0.4661, 0.7449, 0.4661, 0.7407, 0.5063, 0.8177, 0.5063, 0.8177, 0.6447, 0.7407, 0.6447, 0.7407, 0.3869, 0.8177, 0.3869, 0.8177, 0.5063, 0.7407, 0.5063, 0.7425, 0.2412, 0.8189, 0.2412, 0.8189, 0.4618, 0.7425, 0.4618, 0.8174, 0.6885, 0.7378, 0.6885, 0.7378, 0.3131, 0.8174, 0.3131, 0.8176, 0.4569, 0.7463, 0.4569, 0.7463, 0.2331, 0.8176, 0.2331, 0.8146, 0.6894, 0.7404, 0.6894, 0.7404, 0.4138, 0.8146, 0.4138, 0.8146, 0.4449, 0.7404, 0.4449, 0.7404, 0.3274, 0.8146, 0.3274, 0.7444, 0.2309, 0.8196, 0.2309, 0.8196, 0.4491, 0.7444, 0.4491])
me_plane_012.materials.append(mat_roads_002)
me_plane_012.use_remesh_preserve_volume = False
me_plane_012.use_remesh_preserve_attributes = False
me_plane_012.use_mirror_vertex_groups = False
me_plane_012.update()

# ---- objects
ob_plane_015 = bpy.data.objects.new('Plane.015', me_plane_016)
ob_plane_002 = bpy.data.objects.new('Plane.002', me_plane_002)
ob_plane_014 = bpy.data.objects.new('Plane.014', me_plane_015)
ob_plane_000 = bpy.data.objects.new('Plane.000', me_plane_012)

# ---- transforms, parenting, visibility, modifiers, constraints
ob_plane_015.location = (13.23, -0.2751, 0.0)
ob_plane_015.scale = (1.5, 1.5, 1.5)
ob_plane_015.lineart.crease_threshold = 0.0
ob_plane_002.location = (0.0, 0.0, -0.00081)
ob_plane_002.lineart.crease_threshold = 0.0
ob_plane_014.location = (0.0, 0.0, 0.0)
ob_plane_014.scale = (0.1896, 0.1896, 0.1896)
ob_plane_014.lineart.crease_threshold = 0.0
ob_plane_000.location = (0.0, 0.0, 0.0)
ob_plane_000.scale = (0.1896, 0.1896, 0.1896)
ob_plane_000.lineart.crease_threshold = 0.0

# ---- collection membership
col_collection_1.objects.link(ob_plane_015)
col_collection_1.objects.link(ob_plane_002)
col_collection_1.objects.link(ob_plane_014)
col_collection_1.objects.link(ob_plane_000)

# ---- scene / render settings (as saved in the file)
scene.frame_start = 1; scene.frame_end = 250; scene.frame_set(104)
scene.render.engine = 'CYCLES'
scene.render.image_settings.color_mode = 'RGB'
scene.render.image_settings.compression = 90
scene.render.dither_intensity = 0.0
scene.render.border_min_x = 0.9024
scene.render.border_max_x = 0.9384
scene.render.border_max_y = 0.0
scene.render.bake_margin = 2
scene.render.bake_bias = 0.0
scene.render.use_stamp_time = False
scene.render.use_stamp_frame = False
scene.render.use_stamp_camera = False
scene.render.use_stamp_scene = False
scene.render.use_stamp_note = True
scene.render.use_stamp_filename = False
scene.render.stamp_background = (0.0, 0.0, 0.0, 0.7)
scene.cycles.use_denoising = False
scene.cycles.samples = 85
scene.cycles.sampling_pattern = 'TABULATED_SOBOL'
scene.cycles.light_sampling_threshold = 0.0
scene.cycles.use_adaptive_sampling = False
scene.cycles.use_light_tree = False
scene.cycles.blur_glossy = 0.0
scene.cycles.max_bounces = 8
scene.cycles.diffuse_bounces = 32
scene.cycles.glossy_bounces = 32
scene.cycles.transmission_bounces = 32
scene.cycles.volume_bounces = 1
scene.cycles.pixel_filter_type = 'GAUSSIAN'
scene.cycles.sample_clamp_indirect = 0.0
scene.view_settings.view_transform = 'Standard'
bpy.context.view_layer.update()

# ---- added for rendering (the .blend has no active camera and no usable light): camera, sun
cam_auto = bpy.data.cameras.new('AutoCamera')
cam_auto.lens = 50.0
cam_auto.sensor_width = 36.0
cam_auto.clip_end = 1000.0
ob_auto_camera = bpy.data.objects.new('AutoCamera', cam_auto)
scene.collection.objects.link(ob_auto_camera)
ob_auto_camera.location = (28.4863, -30.7, 20.4666)
ob_auto_camera.rotation_euler = (1.09748, -7.21219e-08, 0.694738)
scene.camera = ob_auto_camera
light_auto_sun = bpy.data.lights.new('AutoSun', 'SUN')
light_auto_sun.energy = 3.0
light_auto_sun.angle = 0.0523599
ob_auto_sun = bpy.data.objects.new('AutoSun', light_auto_sun)
scene.collection.objects.link(ob_auto_sun)
ob_auto_sun.rotation_euler = (0.872665, 0.174533, 0.523599)
bpy.context.view_layer.update()
